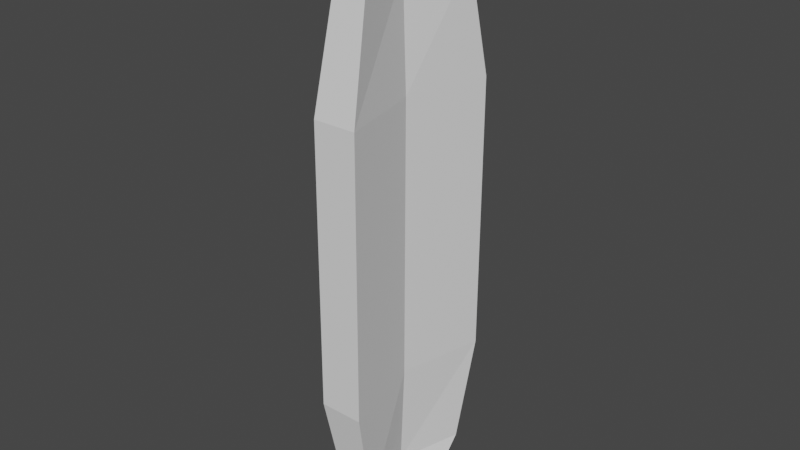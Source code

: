 # Source: daisy_petal.blend  (saved by Blender 3.1.7; exported with 4.5.12 LTS)
import bpy
from mathutils import Matrix  # noqa: F401  (used for matrix-valued properties, if any)

bpy.ops.wm.read_factory_settings(use_empty=True)
scene = bpy.context.scene
scene.name = 'Scene'

# ---- collections
col_collection = bpy.data.collections.new('Collection'); scene.collection.children.link(col_collection)

# ---- world
world_world = bpy.data.worlds.new('World'); scene.world = world_world
world_world.use_nodes = True; world_world.node_tree.nodes.clear()
_N = world_world.node_tree.nodes; _L = world_world.node_tree.links
n0 = _N.new('ShaderNodeOutputWorld'); n0.name = 'World Output'; n0.location = (300, 300)
n1 = _N.new('ShaderNodeBackground'); n1.name = 'Background'; n1.location = (10, 300)
n1.inputs[0].default_value = (0.05088, 0.05088, 0.05088, 1.0)
_L.new(n1.outputs[0], n0.inputs[0])
n0.is_active_output = True
world_world.color = (0.05088, 0.05088, 0.05088)
world_world.use_sun_shadow = False
world_world.sun_shadow_jitter_overblur = 0.0

# ---- meshes
me_cube_004 = bpy.data.meshes.new('Cube.004')
me_cube_004.from_pydata([(-0.2494, 0.2662, 0.2904), (-0.2494, -0.2336, 0.293), (-0.2496, 0.477, 0.5165), (-0.2496, -0.5036, 0.5216), (-0.007713, 0.2662, 0.2904), (-0.007713, -0.2336, 0.293), (-0.007491, 0.477, 0.5165), (-0.007491, -0.5036, 0.5216), (-0.2881, 0.637, 1.301), (-0.2881, -0.6554, 1.308), (0.031, 0.637, 1.301), (0.031, -0.6554, 1.308), (-0.2881, 0.6477, 3.353), (-0.2881, -0.6447, 3.36), (0.031, 0.6477, 3.353), (0.031, -0.6447, 3.36), (-0.2493, 0.4948, 4.15), (-0.2493, -0.4836, 4.155), (-0.007767, 0.4948, 4.15), (-0.007767, -0.4836, 4.155), (-0.1993, 0.2945, 4.604), (-0.1993, -0.2785, 4.607), (-0.0578, 0.2945, 4.604), (-0.0578, -0.2785, 4.607), (-0.259, 0.01628, 0.2917), (-0.3244, -0.01329, 0.5191), (-0.1454, -0.01329, 0.5191), (-0.08034, 0.01628, 0.2917), (-0.3529, -0.0092, 1.304), (-0.117, -0.0092, 1.304), (-0.3529, 0.001492, 3.356), (-0.117, 0.001492, 3.356), (-0.3242, 0.005639, 4.152), (-0.1456, 0.005639, 4.152), (-0.222, 0.008001, 4.606), (-0.1174, 0.008001, 4.606)], [], [(24, 1, 3, 25), (25, 3, 9, 28), (26, 7, 5, 27), (27, 5, 1, 24), (2, 6, 4, 0), (7, 3, 1, 5), (9, 11, 15, 13), (26, 6, 10, 29), (6, 2, 8, 10), (3, 7, 11, 9), (31, 14, 18, 33), (28, 9, 13, 30), (29, 10, 14, 31), (10, 8, 12, 14), (17, 19, 23, 21), (14, 12, 16, 18), (13, 15, 19, 17), (30, 13, 17, 32), (34, 21, 23, 35), (32, 17, 21, 34), (33, 18, 22, 35), (18, 16, 20, 22), (19, 33, 35, 23), (16, 32, 34, 20), (20, 34, 35, 22), (12, 30, 32, 16), (11, 29, 31, 15), (8, 28, 30, 12), (15, 31, 33, 19), (7, 26, 29, 11), (4, 27, 24, 0), (6, 26, 27, 4), (2, 25, 28, 8), (0, 24, 25, 2)])
_uv = me_cube_004.uv_layers.new(name='UVMap')
_uv.uv.foreach_set('vector', [0.3327, 0.02674, 0.2974, 0.09014, 0.2606, 0.1406, 0.2361, 0.01356, 0.2361, 0.01356, 0.2606, 0.1406, 0.1902, 0.275, 0.02415, 0.1778, 0.3773, 0.1484, 0.2955, 0.1633, 0.3245, 0.1194, 0.3852, 0.07466, 0.3852, 0.07466, 0.3245, 0.1194, 0.2974, 0.09014, 0.3327, 0.02674, 0.5065, 0.1352, 0.4692, 0.1567, 0.4427, 0.1179, 0.4705, 0.09249, 0.2955, 0.1633, 0.2606, 0.1406, 0.2974, 0.09014, 0.3245, 0.1194, 0.1902, 0.275, 0.2556, 0.2907, 0.2559, 0.7004, 0.1884, 0.7133, 0.3773, 0.1484, 0.4692, 0.1567, 0.5135, 0.289, 0.384, 0.2948, 0.4692, 0.1567, 0.5065, 0.1352, 0.5795, 0.2741, 0.5135, 0.289, 0.2606, 0.1406, 0.2955, 0.1633, 0.2556, 0.2907, 0.1902, 0.275, 0.3882, 0.696, 0.5211, 0.6995, 0.4784, 0.8429, 0.3902, 0.8445, 0.02415, 0.1778, 0.1902, 0.275, 0.1884, 0.7133, 8.741e-05, 0.7978, 0.384, 0.2948, 0.5135, 0.289, 0.5211, 0.6995, 0.3882, 0.696, 0.5135, 0.289, 0.5795, 0.2741, 0.5893, 0.7135, 0.5211, 0.6995, 0.2599, 0.8674, 0.3006, 0.8443, 0.3386, 0.9081, 0.3223, 0.9235, 0.5211, 0.6995, 0.5893, 0.7135, 0.5188, 0.8671, 0.4784, 0.8429, 0.1884, 0.7133, 0.2559, 0.7004, 0.3006, 0.8443, 0.2599, 0.8674, 8.741e-05, 0.7978, 0.1884, 0.7133, 0.2599, 0.8674, 0.2016, 0.9999, 0.3642, 0.9851, 0.3223, 0.9235, 0.3386, 0.9081, 0.3914, 0.959, 0.2016, 0.9999, 0.2599, 0.8674, 0.3223, 0.9235, 0.3642, 0.9851, 0.3902, 0.8445, 0.4784, 0.8429, 0.4445, 0.9076, 0.3914, 0.959, 0.4784, 0.8429, 0.5188, 0.8671, 0.4593, 0.9237, 0.4445, 0.9076, 0.3006, 0.8443, 0.3902, 0.8445, 0.3914, 0.959, 0.3386, 0.9081, 0.5188, 0.8671, 0.5781, 0.995, 0.4186, 0.9846, 0.4593, 0.9237, 0.4593, 0.9237, 0.4186, 0.9846, 0.3914, 0.959, 0.4445, 0.9076, 0.5893, 0.7135, 0.7642, 0.7943, 0.5781, 0.995, 0.5188, 0.8671, 0.2556, 0.2907, 0.384, 0.2948, 0.3882, 0.696, 0.2559, 0.7004, 0.5795, 0.2741, 0.7642, 0.1724, 0.7642, 0.7943, 0.5893, 0.7135, 0.2559, 0.7004, 0.3882, 0.696, 0.3902, 0.8445, 0.3006, 0.8443, 0.2955, 0.1633, 0.3773, 0.1484, 0.384, 0.2948, 0.2556, 0.2907, 0.4427, 0.1179, 0.3852, 0.07466, 0.4406, 0.0285, 0.4705, 0.09249, 0.4692, 0.1567, 0.3773, 0.1484, 0.3852, 0.07466, 0.4427, 0.1179, 0.5065, 0.1352, 0.5337, 8.741e-05, 0.7642, 0.1724, 0.5795, 0.2741, 0.4705, 0.09249, 0.4406, 0.0285, 0.5337, 8.741e-05, 0.5065, 0.1352])
me_cube_004.use_remesh_fix_poles = True
me_cube_004.use_remesh_preserve_attributes = False
me_cube_004.update()

# ---- objects
ob_petal = bpy.data.objects.new('petal', me_cube_004)

# ---- transforms, parenting, visibility, modifiers, constraints
ob_petal.location = (0.0, 0.0, 0.0)

# ---- collection membership
col_collection.objects.link(ob_petal)

# ---- scene / render settings (as saved in the file)
scene.frame_start = 1; scene.frame_end = 250; scene.frame_set(1)
scene.render.engine = 'BLENDER_EEVEE_NEXT'
scene.cycles.sampling_pattern = 'TABULATED_SOBOL'
scene.cycles.use_light_tree = False
scene.view_settings.view_transform = 'Filmic'
bpy.context.view_layer.update()

# ---- added for rendering (the .blend has no active camera and no usable light): camera, sun
cam_auto = bpy.data.cameras.new('AutoCamera')
cam_auto.lens = 50.0
cam_auto.sensor_width = 36.0
cam_auto.clip_end = 1000.0
ob_auto_camera = bpy.data.objects.new('AutoCamera', cam_auto)
scene.collection.objects.link(ob_auto_camera)
ob_auto_camera.location = (4.02641, -5.02867, 5.79876)
ob_auto_camera.rotation_euler = (1.09748, -7.21219e-08, 0.694738)
scene.camera = ob_auto_camera
light_auto_sun = bpy.data.lights.new('AutoSun', 'SUN')
light_auto_sun.energy = 3.0
light_auto_sun.angle = 0.0523599
ob_auto_sun = bpy.data.objects.new('AutoSun', light_auto_sun)
scene.collection.objects.link(ob_auto_sun)
ob_auto_sun.rotation_euler = (0.872665, 0.174533, 0.523599)
bpy.context.view_layer.update()
